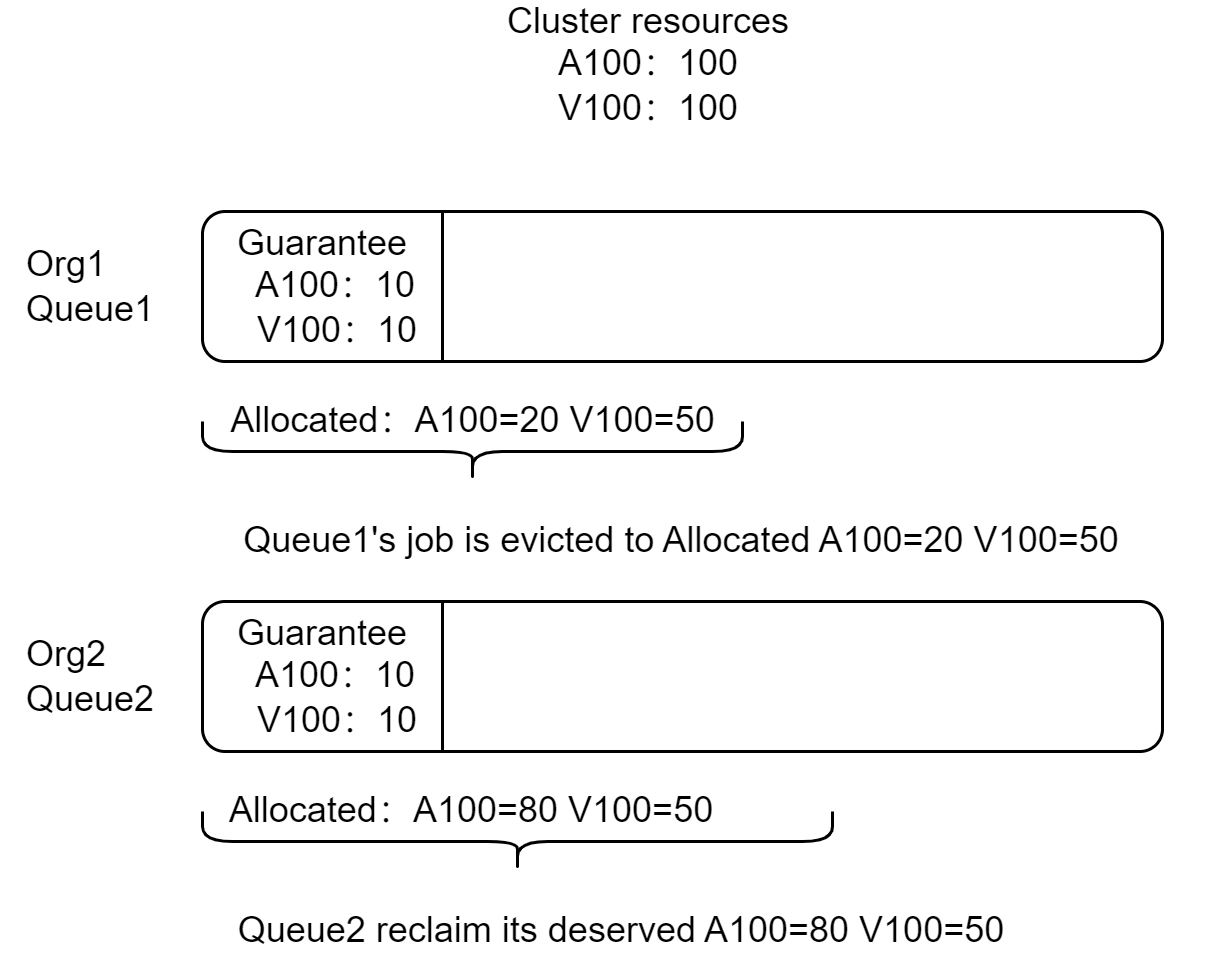

The diagram above was exported from draw.io. Its source (the exported page's mxGraphModel, read from the mxfile embedded in the PNG):
<mxGraphModel dx="1171" dy="765" grid="1" gridSize="10" guides="1" tooltips="1" connect="1" arrows="1" fold="1" page="1" pageScale="1" pageWidth="2339" pageHeight="3300" math="0" shadow="0">
  <root>
    <mxCell id="0" />
    <mxCell id="1" parent="0" />
    <mxCell id="2" value="" style="rounded=1;whiteSpace=wrap;html=1;" vertex="1" parent="1">
      <mxGeometry x="280" y="779" width="320" height="50" as="geometry" />
    </mxCell>
    <mxCell id="3" value="" style="endArrow=none;html=1;rounded=0;entryX=0.25;entryY=0;entryDx=0;entryDy=0;exitX=0.25;exitY=1;exitDx=0;exitDy=0;" edge="1" source="2" target="2" parent="1">
      <mxGeometry width="50" height="50" relative="1" as="geometry">
        <mxPoint x="600" y="919" as="sourcePoint" />
        <mxPoint x="420" y="859" as="targetPoint" />
      </mxGeometry>
    </mxCell>
    <mxCell id="4" value="Queue2 reclaim its deserved A100=80 V100=50" style="text;html=1;strokeColor=none;fillColor=none;align=center;verticalAlign=middle;whiteSpace=wrap;rounded=0;" vertex="1" parent="1">
      <mxGeometry x="240" y="1009" width="360" height="20" as="geometry" />
    </mxCell>
    <mxCell id="5" value="" style="shape=curlyBracket;whiteSpace=wrap;html=1;rounded=1;flipH=1;labelPosition=right;verticalLabelPosition=middle;align=left;verticalAlign=middle;direction=north;" vertex="1" parent="1">
      <mxGeometry x="280" y="849" width="180" height="20" as="geometry" />
    </mxCell>
    <mxCell id="6" value="Allocated：A100=20 V100=50" style="text;html=1;strokeColor=none;fillColor=none;align=center;verticalAlign=middle;whiteSpace=wrap;rounded=0;" vertex="1" parent="1">
      <mxGeometry x="272.5" y="839" width="195" height="20" as="geometry" />
    </mxCell>
    <mxCell id="7" value="" style="rounded=1;whiteSpace=wrap;html=1;" vertex="1" parent="1">
      <mxGeometry x="280" y="909" width="320" height="50" as="geometry" />
    </mxCell>
    <mxCell id="8" value="" style="endArrow=none;html=1;rounded=0;entryX=0.25;entryY=0;entryDx=0;entryDy=0;exitX=0.25;exitY=1;exitDx=0;exitDy=0;" edge="1" source="7" target="7" parent="1">
      <mxGeometry width="50" height="50" relative="1" as="geometry">
        <mxPoint x="600" y="1049" as="sourcePoint" />
        <mxPoint x="420" y="989" as="targetPoint" />
      </mxGeometry>
    </mxCell>
    <mxCell id="9" value="Allocated：A100=80 V100=50" style="text;html=1;strokeColor=none;fillColor=none;align=center;verticalAlign=middle;whiteSpace=wrap;rounded=0;" vertex="1" parent="1">
      <mxGeometry x="265" y="969" width="210" height="20" as="geometry" />
    </mxCell>
    <mxCell id="10" value="" style="shape=curlyBracket;whiteSpace=wrap;html=1;rounded=1;flipH=1;labelPosition=right;verticalLabelPosition=middle;align=left;verticalAlign=middle;direction=north;" vertex="1" parent="1">
      <mxGeometry x="280" y="979" width="210" height="20" as="geometry" />
    </mxCell>
    <mxCell id="11" value="Queue1's job is evicted to Allocated A100=20 V100=50" style="text;html=1;strokeColor=none;fillColor=none;align=center;verticalAlign=middle;whiteSpace=wrap;rounded=0;" vertex="1" parent="1">
      <mxGeometry x="260" y="879" width="360" height="20" as="geometry" />
    </mxCell>
    <mxCell id="12" value="Guarantee &lt;br&gt;&amp;nbsp; A100：10&lt;br&gt;&amp;nbsp; V100：10" style="text;html=1;strokeColor=none;fillColor=none;align=left;verticalAlign=middle;whiteSpace=wrap;rounded=0;" vertex="1" parent="1">
      <mxGeometry x="290" y="789" width="80" height="30" as="geometry" />
    </mxCell>
    <mxCell id="13" value="&lt;div style=&quot;text-align: left;&quot;&gt;&lt;span style=&quot;background-color: initial;&quot;&gt;Org1&lt;/span&gt;&lt;/div&gt;Queue1" style="text;html=1;strokeColor=none;fillColor=none;align=center;verticalAlign=middle;whiteSpace=wrap;rounded=0;" vertex="1" parent="1">
      <mxGeometry x="212.5" y="789" width="60" height="30" as="geometry" />
    </mxCell>
    <mxCell id="14" value="&lt;div style=&quot;text-align: left;&quot;&gt;&lt;span style=&quot;background-color: initial;&quot;&gt;Org2&lt;/span&gt;&lt;/div&gt;Queue2" style="text;html=1;strokeColor=none;fillColor=none;align=center;verticalAlign=middle;whiteSpace=wrap;rounded=0;" vertex="1" parent="1">
      <mxGeometry x="212.5" y="919" width="60" height="30" as="geometry" />
    </mxCell>
    <mxCell id="15" value="Guarantee &lt;br&gt;&amp;nbsp; A100：10&lt;br&gt;&amp;nbsp; V100：10" style="text;html=1;strokeColor=none;fillColor=none;align=left;verticalAlign=middle;whiteSpace=wrap;rounded=0;" vertex="1" parent="1">
      <mxGeometry x="290" y="919" width="80" height="30" as="geometry" />
    </mxCell>
    <mxCell id="16" value="Cluster resources&lt;br&gt;A100：100&lt;br&gt;V100：100" style="text;html=1;strokeColor=none;fillColor=none;align=center;verticalAlign=middle;whiteSpace=wrap;rounded=0;" vertex="1" parent="1">
      <mxGeometry x="349" y="710" width="160" height="40" as="geometry" />
    </mxCell>
  </root>
</mxGraphModel>